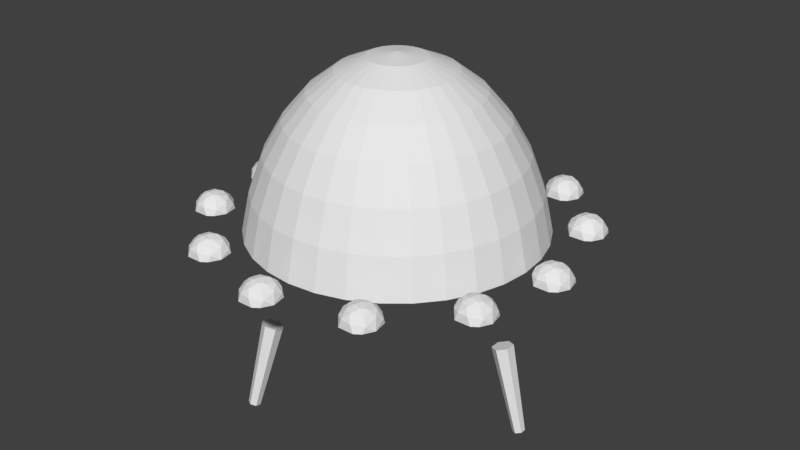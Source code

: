 # Source: Spaceship.blend  (saved by Blender 2.79.0; exported with 4.5.12 LTS)
import bpy
from mathutils import Matrix  # noqa: F401  (used for matrix-valued properties, if any)

bpy.ops.wm.read_factory_settings(use_empty=True)
scene = bpy.context.scene
scene.name = 'Scene'

# ---- collections
col_collection_1 = bpy.data.collections.new('Collection 1'); scene.collection.children.link(col_collection_1)

# ---- world
world_world = bpy.data.worlds.new('World'); scene.world = world_world
world_world.color = (0.05088, 0.05088, 0.05088)
world_world.use_sun_shadow = False
world_world.sun_shadow_jitter_overblur = 0.0
world_world.cycles.sampling_method = 'MANUAL'

# ---- meshes
me_cylinder_001 = bpy.data.meshes.new('Cylinder.001')
me_cylinder_001.from_pydata([(0.0, 0.07, -0.515), (-5.328e-10, 0.03996, 0.515), (0.06062, 0.035, -0.515), (0.03461, 0.01998, 0.515), (0.06062, -0.035, -0.515), (0.03461, -0.01998, 0.515), (-6.12e-09, -0.07, -0.515), (-4.027e-09, -0.03996, 0.515), (-0.06062, -0.035, -0.515), (-0.03461, -0.01998, 0.515), (-0.06062, 0.035, -0.515), (-0.03461, 0.01998, 0.515)], [], [(0, 1, 3, 2), (2, 3, 5, 4), (4, 5, 7, 6), (6, 7, 9, 8), (3, 1, 11, 9, 7, 5), (8, 9, 11, 10), (10, 11, 1, 0), (0, 2, 4, 6, 8, 10)])
me_cylinder_001.use_remesh_preserve_volume = False
me_cylinder_001.use_remesh_preserve_attributes = False
me_cylinder_001.use_mirror_vertex_groups = False
me_cylinder_001.update()
me_sphere = bpy.data.meshes.new('Sphere')
me_sphere.from_pydata([(0.0, 0.9808, -0.1951), (0.0, 0.5556, -0.8315), (0.1913, 0.9619, -0.1951), (0.1802, 0.9061, -0.3827), (0.1622, 0.8155, -0.5556), (0.1379, 0.6935, -0.7071), (0.1084, 0.5449, -0.8315), (0.07466, 0.3753, -0.9239), (0.03806, 0.1913, -0.9808), (0.3753, 0.9061, -0.1951), (0.3536, 0.8536, -0.3827), (0.3182, 0.7682, -0.5556), (0.2706, 0.6533, -0.7071), (0.2126, 0.5133, -0.8315), (0.1464, 0.3536, -0.9239), (0.07466, 0.1802, -0.9808), (0.5449, 0.8155, -0.1951), (0.5133, 0.7682, -0.3827), (0.4619, 0.6913, -0.5556), (0.3928, 0.5879, -0.7071), (0.3087, 0.4619, -0.8315), (0.2126, 0.3182, -0.9239), (0.1084, 0.1622, -0.9808), (0.6935, 0.6935, -0.1951), (0.6533, 0.6533, -0.3827), (0.5879, 0.5879, -0.5556), (0.5, 0.5, -0.7071), (0.3928, 0.3928, -0.8315), (0.2706, 0.2706, -0.9239), (0.1379, 0.1379, -0.9808), (0.8155, 0.5449, -0.1951), (0.7682, 0.5133, -0.3827), (0.6913, 0.4619, -0.5556), (0.5879, 0.3928, -0.7071), (0.4619, 0.3087, -0.8315), (0.3182, 0.2126, -0.9239), (0.1622, 0.1084, -0.9808), (0.9061, 0.3753, -0.1951), (0.8536, 0.3536, -0.3827), (0.7682, 0.3182, -0.5556), (0.6533, 0.2706, -0.7071), (0.5133, 0.2126, -0.8315), (0.3536, 0.1464, -0.9239), (0.1802, 0.07466, -0.9808), (0.9619, 0.1913, -0.1951), (0.9061, 0.1802, -0.3827), (0.8155, 0.1622, -0.5556), (0.6935, 0.1379, -0.7071), (0.5449, 0.1084, -0.8315), (0.3753, 0.07466, -0.9239), (0.1913, 0.03806, -0.9808), (0.9808, -3.937e-07, -0.1951), (0.9239, -2.298e-07, -0.3827), (0.8315, -3.341e-07, -0.5556), (0.7071, -3.192e-07, -0.7071), (0.5556, -3.415e-07, -0.8315), (0.3827, -3.043e-07, -0.9239), (0.1951, -3.08e-07, -0.9808), (0.9619, -0.1913, -0.1951), (0.9061, -0.1802, -0.3827), (0.8155, -0.1622, -0.5556), (0.6935, -0.138, -0.7071), (0.5449, -0.1084, -0.8315), (0.3753, -0.07466, -0.9239), (0.1913, -0.03806, -0.9808), (0.9061, -0.3753, -0.1951), (0.8536, -0.3536, -0.3827), (0.7682, -0.3182, -0.5556), (0.6533, -0.2706, -0.7071), (0.5133, -0.2126, -0.8315), (0.3536, -0.1464, -0.9239), (0.1802, -0.07466, -0.9808), (0.8155, -0.5449, -0.1951), (0.7682, -0.5133, -0.3827), (0.6913, -0.4619, -0.5556), (0.5879, -0.3928, -0.7071), (0.4619, -0.3087, -0.8315), (0.3182, -0.2126, -0.9239), (0.1622, -0.1084, -0.9808), (0.6935, -0.6935, -0.1951), (0.6533, -0.6533, -0.3827), (0.5879, -0.5879, -0.5556), (0.5, -0.5, -0.7071), (0.3928, -0.3928, -0.8315), (0.2706, -0.2706, -0.9239), (0.1379, -0.138, -0.9808), (0.5449, -0.8155, -0.1951), (0.5133, -0.7682, -0.3827), (0.4619, -0.6913, -0.5556), (0.3928, -0.5879, -0.7071), (0.3087, -0.4619, -0.8315), (0.2126, -0.3182, -0.9239), (0.1084, -0.1622, -0.9808), (0.0, -3.258e-07, -1.0), (0.3753, -0.9061, -0.1951), (0.3536, -0.8536, -0.3827), (0.3182, -0.7682, -0.5556), (0.2706, -0.6533, -0.7071), (0.2126, -0.5133, -0.8315), (0.1464, -0.3536, -0.9239), (0.07466, -0.1802, -0.9808), (0.1913, -0.9619, -0.1951), (0.1802, -0.9061, -0.3827), (0.1622, -0.8155, -0.5556), (0.1379, -0.6935, -0.7071), (0.1084, -0.5449, -0.8315), (0.07466, -0.3753, -0.9239), (0.03806, -0.1913, -0.9808), (-8.544e-08, -0.9808, -0.1951), (6.357e-08, -0.9239, -0.3827), (-8.544e-08, -0.8315, -0.5556), (-2.584e-08, -0.7071, -0.7071), (-1.094e-08, -0.5556, -0.8315), (3.964e-09, -0.3827, -0.9239), (3.964e-09, -0.1951, -0.9808), (-0.1913, -0.9619, -0.1951), (-0.1802, -0.9061, -0.3827), (-0.1622, -0.8155, -0.5556), (-0.1379, -0.6935, -0.7071), (-0.1084, -0.5449, -0.8315), (-0.07466, -0.3753, -0.9239), (-0.03806, -0.1913, -0.9808), (-0.3753, -0.9061, -0.1951), (-0.3536, -0.8536, -0.3827), (-0.3182, -0.7682, -0.5556), (-0.2706, -0.6533, -0.7071), (-0.2126, -0.5133, -0.8315), (-0.1464, -0.3536, -0.9239), (-0.07466, -0.1802, -0.9808), (-0.5449, -0.8155, -0.1951), (-0.5133, -0.7682, -0.3827), (-0.4619, -0.6913, -0.5556), (-0.3928, -0.5879, -0.7071), (-0.3087, -0.4619, -0.8315), (-0.2126, -0.3182, -0.9239), (-0.1084, -0.1622, -0.9808), (-0.6935, -0.6935, -0.1951), (-0.6533, -0.6533, -0.3827), (-0.5879, -0.5879, -0.5556), (-0.5, -0.5, -0.7071), (-0.3928, -0.3928, -0.8315), (-0.2706, -0.2706, -0.9239), (-0.1379, -0.1379, -0.9808), (-0.8155, -0.5449, -0.1951), (-0.7682, -0.5133, -0.3827), (-0.6913, -0.4619, -0.5556), (-0.5879, -0.3928, -0.7071), (-0.4619, -0.3087, -0.8315), (-0.3182, -0.2126, -0.9239), (-0.1622, -0.1084, -0.9808), (-0.9061, -0.3753, -0.1951), (-0.8536, -0.3536, -0.3827), (-0.7682, -0.3182, -0.5556), (-0.6533, -0.2706, -0.7071), (-0.5133, -0.2126, -0.8315), (-0.3536, -0.1464, -0.9239), (-0.1802, -0.07466, -0.9808), (-0.9619, -0.1913, -0.1951), (-0.9061, -0.1802, -0.3827), (-0.8155, -0.1622, -0.5556), (-0.6935, -0.1379, -0.7071), (-0.5449, -0.1084, -0.8315), (-0.3753, -0.07466, -0.9239), (-0.1913, -0.03806, -0.9808), (-0.9808, -9.567e-08, -0.1951), (-0.9239, -3.192e-07, -0.3827), (-0.8315, -1.404e-07, -0.5556), (-0.7071, -1.851e-07, -0.7071), (-0.5556, -2.596e-07, -0.8315), (-0.3827, -2.521e-07, -0.9239), (-0.1951, -3.155e-07, -0.9808), (-0.9619, 0.1913, -0.1951), (-0.9061, 0.1802, -0.3827), (-0.8155, 0.1622, -0.5556), (-0.6935, 0.1379, -0.7071), (-0.5449, 0.1084, -0.8315), (-0.3753, 0.07466, -0.9239), (-0.1913, 0.03806, -0.9808), (-0.9061, 0.3753, -0.1951), (-0.8536, 0.3536, -0.3827), (-0.7682, 0.3182, -0.5556), (-0.6533, 0.2706, -0.7071), (-0.5133, 0.2126, -0.8315), (-0.3536, 0.1464, -0.9239), (-0.1802, 0.07466, -0.9808), (-0.8155, 0.5449, -0.1951), (-0.7682, 0.5133, -0.3827), (-0.6913, 0.4619, -0.5556), (-0.5879, 0.3928, -0.7071), (-0.4619, 0.3087, -0.8315), (-0.3182, 0.2126, -0.9239), (-0.1622, 0.1084, -0.9808), (-0.6935, 0.6935, -0.1951), (-0.6533, 0.6533, -0.3827), (-0.5879, 0.5879, -0.5556), (-0.5, 0.5, -0.7071), (-0.3928, 0.3928, -0.8315), (-0.2706, 0.2706, -0.9239), (-0.1379, 0.1379, -0.9808), (-0.5449, 0.8155, -0.1951), (-0.5133, 0.7682, -0.3827), (-0.4619, 0.6913, -0.5556), (-0.3928, 0.5879, -0.7071), (-0.3087, 0.4619, -0.8315), (-0.2126, 0.3182, -0.9239), (-0.1084, 0.1622, -0.9808), (-0.3753, 0.9061, -0.1951), (-0.3536, 0.8536, -0.3827), (-0.3182, 0.7682, -0.5556), (-0.2706, 0.6533, -0.7071), (-0.2126, 0.5133, -0.8315), (-0.1464, 0.3536, -0.9239), (-0.07466, 0.1802, -0.9808), (-0.1913, 0.9619, -0.1951), (-0.1802, 0.9061, -0.3827), (-0.1622, 0.8155, -0.5556), (-0.1379, 0.6935, -0.7071), (-0.1084, 0.5449, -0.8315), (-0.07466, 0.3753, -0.9239), (-0.03806, 0.1913, -0.9808), (6.357e-08, 0.9239, -0.3827), (2.722e-07, 0.8315, -0.5556), (1.53e-07, 0.7071, -0.7071), (7.847e-08, 0.3827, -0.9239), (1.514e-08, 0.1951, -0.9808)], [], [(223, 1, 6, 7), (224, 223, 7, 8), (93, 224, 8), (220, 0, 2, 3), (221, 220, 3, 4), (222, 221, 4, 5), (1, 222, 5, 6), (6, 5, 12, 13), (7, 6, 13, 14), (8, 7, 14, 15), (93, 8, 15), (3, 2, 9, 10), (4, 3, 10, 11), (5, 4, 11, 12), (10, 9, 16, 17), (11, 10, 17, 18), (12, 11, 18, 19), (13, 12, 19, 20), (14, 13, 20, 21), (15, 14, 21, 22), (93, 15, 22), (20, 19, 26, 27), (21, 20, 27, 28), (22, 21, 28, 29), (93, 22, 29), (17, 16, 23, 24), (18, 17, 24, 25), (19, 18, 25, 26), (24, 23, 30, 31), (25, 24, 31, 32), (26, 25, 32, 33), (27, 26, 33, 34), (28, 27, 34, 35), (29, 28, 35, 36), (93, 29, 36), (35, 34, 41, 42), (36, 35, 42, 43), (93, 36, 43), (31, 30, 37, 38), (32, 31, 38, 39), (33, 32, 39, 40), (34, 33, 40, 41), (38, 37, 44, 45), (39, 38, 45, 46), (40, 39, 46, 47), (41, 40, 47, 48), (42, 41, 48, 49), (43, 42, 49, 50), (93, 43, 50), (49, 48, 55, 56), (50, 49, 56, 57), (93, 50, 57), (45, 44, 51, 52), (46, 45, 52, 53), (47, 46, 53, 54), (48, 47, 54, 55), (53, 52, 59, 60), (54, 53, 60, 61), (55, 54, 61, 62), (56, 55, 62, 63), (57, 56, 63, 64), (93, 57, 64), (52, 51, 58, 59), (64, 63, 70, 71), (93, 64, 71), (59, 58, 65, 66), (60, 59, 66, 67), (61, 60, 67, 68), (62, 61, 68, 69), (63, 62, 69, 70), (68, 67, 74, 75), (69, 68, 75, 76), (70, 69, 76, 77), (71, 70, 77, 78), (93, 71, 78), (66, 65, 72, 73), (67, 66, 73, 74), (93, 78, 85), (73, 72, 79, 80), (74, 73, 80, 81), (75, 74, 81, 82), (76, 75, 82, 83), (77, 76, 83, 84), (78, 77, 84, 85), (82, 81, 88, 89), (83, 82, 89, 90), (84, 83, 90, 91), (85, 84, 91, 92), (93, 85, 92), (80, 79, 86, 87), (81, 80, 87, 88), (93, 92, 100), (87, 86, 94, 95), (88, 87, 95, 96), (89, 88, 96, 97), (90, 89, 97, 98), (91, 90, 98, 99), (92, 91, 99, 100), (98, 97, 104, 105), (99, 98, 105, 106), (100, 99, 106, 107), (93, 100, 107), (95, 94, 101, 102), (96, 95, 102, 103), (97, 96, 103, 104), (102, 101, 108, 109), (103, 102, 109, 110), (104, 103, 110, 111), (105, 104, 111, 112), (106, 105, 112, 113), (107, 106, 113, 114), (93, 107, 114), (112, 111, 118, 119), (113, 112, 119, 120), (114, 113, 120, 121), (93, 114, 121), (109, 108, 115, 116), (110, 109, 116, 117), (111, 110, 117, 118), (116, 115, 122, 123), (117, 116, 123, 124), (118, 117, 124, 125), (119, 118, 125, 126), (120, 119, 126, 127), (121, 120, 127, 128), (93, 121, 128), (127, 126, 133, 134), (128, 127, 134, 135), (93, 128, 135), (123, 122, 129, 130), (124, 123, 130, 131), (125, 124, 131, 132), (126, 125, 132, 133), (131, 130, 137, 138), (132, 131, 138, 139), (133, 132, 139, 140), (134, 133, 140, 141), (135, 134, 141, 142), (93, 135, 142), (130, 129, 136, 137), (142, 141, 148, 149), (93, 142, 149), (137, 136, 143, 144), (138, 137, 144, 145), (139, 138, 145, 146), (140, 139, 146, 147), (141, 140, 147, 148), (145, 144, 151, 152), (146, 145, 152, 153), (147, 146, 153, 154), (148, 147, 154, 155), (149, 148, 155, 156), (93, 149, 156), (144, 143, 150, 151), (156, 155, 162, 163), (93, 156, 163), (151, 150, 157, 158), (152, 151, 158, 159), (153, 152, 159, 160), (154, 153, 160, 161), (155, 154, 161, 162), (160, 159, 166, 167), (161, 160, 167, 168), (162, 161, 168, 169), (163, 162, 169, 170), (93, 163, 170), (158, 157, 164, 165), (159, 158, 165, 166), (93, 170, 177), (165, 164, 171, 172), (166, 165, 172, 173), (167, 166, 173, 174), (168, 167, 174, 175), (169, 168, 175, 176), (170, 169, 176, 177), (174, 173, 180, 181), (175, 174, 181, 182), (176, 175, 182, 183), (177, 176, 183, 184), (93, 177, 184), (172, 171, 178, 179), (173, 172, 179, 180), (93, 184, 191), (179, 178, 185, 186), (180, 179, 186, 187), (181, 180, 187, 188), (182, 181, 188, 189), (183, 182, 189, 190), (184, 183, 190, 191), (189, 188, 195, 196), (190, 189, 196, 197), (191, 190, 197, 198), (93, 191, 198), (186, 185, 192, 193), (187, 186, 193, 194), (188, 187, 194, 195), (193, 192, 199, 200), (194, 193, 200, 201), (195, 194, 201, 202), (196, 195, 202, 203), (197, 196, 203, 204), (198, 197, 204, 205), (93, 198, 205), (204, 203, 210, 211), (205, 204, 211, 212), (93, 205, 212), (200, 199, 206, 207), (201, 200, 207, 208), (202, 201, 208, 209), (203, 202, 209, 210), (207, 206, 213, 214), (208, 207, 214, 215), (209, 208, 215, 216), (210, 209, 216, 217), (211, 210, 217, 218), (212, 211, 218, 219), (93, 212, 219), (218, 217, 1, 223), (219, 218, 223, 224), (93, 219, 224), (214, 213, 0, 220), (215, 214, 220, 221), (216, 215, 221, 222), (217, 216, 222, 1)])
me_sphere.use_remesh_preserve_volume = False
me_sphere.use_remesh_preserve_attributes = False
me_sphere.use_mirror_vertex_groups = False
me_sphere.update()
me_torus = bpy.data.meshes.new('Torus')
me_torus.from_pydata([(1.79, 0.0, 0.0), (1.712, 0.0, 0.29), (1.5, 0.0, 0.5023), (1.21, 0.0, 0.58), (0.92, 0.0, 0.5023), (0.92, 0.0, -0.5023), (1.21, 0.0, -0.58), (1.5, 0.0, -0.5023), (1.712, 0.0, -0.29), (1.775, 0.2336, 0.0), (1.698, 0.2235, 0.29), (1.487, 0.1958, 0.5023), (1.2, 0.1579, 0.58), (0.9121, 0.1201, 0.5023), (0.9121, 0.1201, -0.5023), (1.2, 0.1579, -0.58), (1.487, 0.1958, -0.5023), (1.698, 0.2235, -0.29), (1.729, 0.4633, 0.0), (1.654, 0.4432, 0.29), (1.449, 0.3882, 0.5023), (1.169, 0.3132, 0.58), (0.8887, 0.2381, 0.5023), (0.8887, 0.2381, -0.5023), (1.169, 0.3132, -0.58), (1.449, 0.3882, -0.5023), (1.654, 0.4432, -0.29), (1.654, 0.685, 0.0), (1.582, 0.6553, 0.29), (1.386, 0.574, 0.5023), (1.118, 0.463, 0.58), (0.85, 0.3521, 0.5023), (0.85, 0.3521, -0.5023), (1.118, 0.463, -0.58), (1.386, 0.574, -0.5023), (1.582, 0.6553, -0.29), (1.55, 0.895, 0.0), (1.483, 0.8561, 0.29), (1.299, 0.75, 0.5023), (1.048, 0.605, 0.58), (0.7967, 0.46, 0.5023), (0.7967, 0.46, -0.5023), (1.048, 0.605, -0.58), (1.299, 0.75, -0.5023), (1.483, 0.8561, -0.29), (1.42, 1.09, 0.0), (1.358, 1.042, 0.29), (1.19, 0.9131, 0.5023), (0.96, 0.7366, 0.58), (0.7299, 0.5601, 0.5023), (0.7299, 0.5601, -0.5023), (0.96, 0.7366, -0.58), (1.19, 0.9131, -0.5023), (1.358, 1.042, -0.29), (1.266, 1.266, 0.0), (1.211, 1.211, 0.29), (1.061, 1.061, 0.5023), (0.8556, 0.8556, 0.58), (0.6505, 0.6505, 0.5023), (0.6505, 0.6505, -0.5023), (0.8556, 0.8556, -0.58), (1.061, 1.061, -0.5023), (1.211, 1.211, -0.29), (1.09, 1.42, 0.0), (1.042, 1.358, 0.29), (0.9131, 1.19, 0.5023), (0.7366, 0.96, 0.58), (0.5601, 0.7299, 0.5023), (0.5601, 0.7299, -0.5023), (0.7366, 0.96, -0.58), (0.9131, 1.19, -0.5023), (1.042, 1.358, -0.29), (0.895, 1.55, 0.0), (0.8561, 1.483, 0.29), (0.75, 1.299, 0.5023), (0.605, 1.048, 0.58), (0.46, 0.7967, 0.5023), (0.46, 0.7967, -0.5023), (0.605, 1.048, -0.58), (0.75, 1.299, -0.5023), (0.8561, 1.483, -0.29), (0.685, 1.654, 0.0), (0.6553, 1.582, 0.29), (0.574, 1.386, 0.5023), (0.463, 1.118, 0.58), (0.3521, 0.85, 0.5023), (0.3521, 0.85, -0.5023), (0.463, 1.118, -0.58), (0.574, 1.386, -0.5023), (0.6553, 1.582, -0.29), (0.4633, 1.729, 0.0), (0.4432, 1.654, 0.29), (0.3882, 1.449, 0.5023), (0.3132, 1.169, 0.58), (0.2381, 0.8887, 0.5023), (0.2381, 0.8887, -0.5023), (0.3132, 1.169, -0.58), (0.3882, 1.449, -0.5023), (0.4432, 1.654, -0.29), (0.2336, 1.775, 0.0), (0.2235, 1.698, 0.29), (0.1958, 1.487, 0.5023), (0.1579, 1.2, 0.58), (0.1201, 0.9121, 0.5023), (0.1201, 0.9121, -0.5023), (0.1579, 1.2, -0.58), (0.1958, 1.487, -0.5023), (0.2235, 1.698, -0.29), (1.351e-07, 1.79, 0.0), (1.293e-07, 1.712, 0.29), (1.132e-07, 1.5, 0.5023), (9.135e-08, 1.21, 0.58), (6.946e-08, 0.92, 0.5023), (6.946e-08, 0.92, -0.5023), (9.135e-08, 1.21, -0.58), (1.132e-07, 1.5, -0.5023), (1.293e-07, 1.712, -0.29), (-0.2336, 1.775, 0.0), (-0.2235, 1.698, 0.29), (-0.1958, 1.487, 0.5023), (-0.1579, 1.2, 0.58), (-0.1201, 0.9121, 0.5023), (-0.1201, 0.9121, -0.5023), (-0.1579, 1.2, -0.58), (-0.1958, 1.487, -0.5023), (-0.2235, 1.698, -0.29), (-0.4633, 1.729, 0.0), (-0.4432, 1.654, 0.29), (-0.3882, 1.449, 0.5023), (-0.3132, 1.169, 0.58), (-0.2381, 0.8887, 0.5023), (-0.2381, 0.8887, -0.5023), (-0.3132, 1.169, -0.58), (-0.3882, 1.449, -0.5023), (-0.4432, 1.654, -0.29), (-0.685, 1.654, 0.0), (-0.6553, 1.582, 0.29), (-0.574, 1.386, 0.5023), (-0.463, 1.118, 0.58), (-0.3521, 0.85, 0.5023), (-0.3521, 0.85, -0.5023), (-0.463, 1.118, -0.58), (-0.574, 1.386, -0.5023), (-0.6553, 1.582, -0.29), (-0.895, 1.55, 0.0), (-0.8561, 1.483, 0.29), (-0.75, 1.299, 0.5023), (-0.605, 1.048, 0.58), (-0.46, 0.7967, 0.5023), (-0.46, 0.7967, -0.5023), (-0.605, 1.048, -0.58), (-0.75, 1.299, -0.5023), (-0.8561, 1.483, -0.29), (-1.09, 1.42, 0.0), (-1.042, 1.358, 0.29), (-0.9131, 1.19, 0.5023), (-0.7366, 0.96, 0.58), (-0.5601, 0.7299, 0.5023), (-0.5601, 0.7299, -0.5023), (-0.7366, 0.96, -0.58), (-0.9131, 1.19, -0.5023), (-1.042, 1.358, -0.29), (-1.266, 1.266, 0.0), (-1.211, 1.211, 0.29), (-1.061, 1.061, 0.5023), (-0.8556, 0.8556, 0.58), (-0.6505, 0.6505, 0.5023), (-0.6505, 0.6505, -0.5023), (-0.8556, 0.8556, -0.58), (-1.061, 1.061, -0.5023), (-1.211, 1.211, -0.29), (-1.42, 1.09, 0.0), (-1.358, 1.042, 0.29), (-1.19, 0.9131, 0.5023), (-0.96, 0.7366, 0.58), (-0.7299, 0.5601, 0.5023), (-0.7299, 0.5601, -0.5023), (-0.96, 0.7366, -0.58), (-1.19, 0.9131, -0.5023), (-1.358, 1.042, -0.29), (-1.55, 0.895, 0.0), (-1.483, 0.8561, 0.29), (-1.299, 0.75, 0.5023), (-1.048, 0.605, 0.58), (-0.7967, 0.46, 0.5023), (-0.7967, 0.46, -0.5023), (-1.048, 0.605, -0.58), (-1.299, 0.75, -0.5023), (-1.483, 0.8561, -0.29), (-1.654, 0.685, 0.0), (-1.582, 0.6553, 0.29), (-1.386, 0.574, 0.5023), (-1.118, 0.463, 0.58), (-0.85, 0.3521, 0.5023), (-0.85, 0.3521, -0.5023), (-1.118, 0.463, -0.58), (-1.386, 0.574, -0.5023), (-1.582, 0.6553, -0.29), (-1.729, 0.4633, 0.0), (-1.654, 0.4432, 0.29), (-1.449, 0.3882, 0.5023), (-1.169, 0.3132, 0.58), (-0.8887, 0.2381, 0.5023), (-0.8887, 0.2381, -0.5023), (-1.169, 0.3132, -0.58), (-1.449, 0.3882, -0.5023), (-1.654, 0.4432, -0.29), (-1.775, 0.2336, 0.0), (-1.698, 0.2235, 0.29), (-1.487, 0.1958, 0.5023), (-1.2, 0.1579, 0.58), (-0.9121, 0.1201, 0.5023), (-0.9121, 0.1201, -0.5023), (-1.2, 0.1579, -0.58), (-1.487, 0.1958, -0.5023), (-1.698, 0.2235, -0.29), (-1.79, 1.565e-07, 0.0), (-1.712, 1.497e-07, 0.29), (-1.5, 1.311e-07, 0.5023), (-1.21, 1.058e-07, 0.58), (-0.92, 8.043e-08, 0.5023), (-0.92, 8.043e-08, -0.5023), (-1.21, 1.058e-07, -0.58), (-1.5, 1.311e-07, -0.5023), (-1.712, 1.497e-07, -0.29), (-1.775, -0.2336, 0.0), (-1.698, -0.2235, 0.29), (-1.487, -0.1958, 0.5023), (-1.2, -0.1579, 0.58), (-0.9121, -0.1201, 0.5023), (-0.9121, -0.1201, -0.5023), (-1.2, -0.1579, -0.58), (-1.487, -0.1958, -0.5023), (-1.698, -0.2235, -0.29), (-1.729, -0.4633, 0.0), (-1.654, -0.4432, 0.29), (-1.449, -0.3882, 0.5023), (-1.169, -0.3132, 0.58), (-0.8887, -0.2381, 0.5023), (-0.8887, -0.2381, -0.5023), (-1.169, -0.3132, -0.58), (-1.449, -0.3882, -0.5023), (-1.654, -0.4432, -0.29), (-1.654, -0.685, 0.0), (-1.582, -0.6553, 0.29), (-1.386, -0.574, 0.5023), (-1.118, -0.463, 0.58), (-0.85, -0.3521, 0.5023), (-0.85, -0.3521, -0.5023), (-1.118, -0.463, -0.58), (-1.386, -0.574, -0.5023), (-1.582, -0.6553, -0.29), (-1.55, -0.895, 0.0), (-1.483, -0.8561, 0.29), (-1.299, -0.75, 0.5023), (-1.048, -0.605, 0.58), (-0.7967, -0.46, 0.5023), (-0.7967, -0.46, -0.5023), (-1.048, -0.605, -0.58), (-1.299, -0.75, -0.5023), (-1.483, -0.8561, -0.29), (-1.42, -1.09, 0.0), (-1.358, -1.042, 0.29), (-1.19, -0.9131, 0.5023), (-0.96, -0.7366, 0.58), (-0.7299, -0.5601, 0.5023), (-0.7299, -0.5601, -0.5023), (-0.96, -0.7366, -0.58), (-1.19, -0.9131, -0.5023), (-1.358, -1.042, -0.29), (-1.266, -1.266, 0.0), (-1.211, -1.211, 0.29), (-1.061, -1.061, 0.5023), (-0.8556, -0.8556, 0.58), (-0.6505, -0.6505, 0.5023), (-0.6505, -0.6505, -0.5023), (-0.8556, -0.8556, -0.58), (-1.061, -1.061, -0.5023), (-1.211, -1.211, -0.29), (-1.09, -1.42, 0.0), (-1.042, -1.358, 0.29), (-0.9131, -1.19, 0.5023), (-0.7366, -0.96, 0.58), (-0.5601, -0.7299, 0.5023), (-0.5601, -0.7299, -0.5023), (-0.7366, -0.96, -0.58), (-0.9131, -1.19, -0.5023), (-1.042, -1.358, -0.29), (-0.895, -1.55, 0.0), (-0.8561, -1.483, 0.29), (-0.75, -1.299, 0.5023), (-0.605, -1.048, 0.58), (-0.46, -0.7967, 0.5023), (-0.46, -0.7967, -0.5023), (-0.605, -1.048, -0.58), (-0.75, -1.299, -0.5023), (-0.8561, -1.483, -0.29), (-0.685, -1.654, 0.0), (-0.6553, -1.582, 0.29), (-0.574, -1.386, 0.5023), (-0.463, -1.118, 0.58), (-0.3521, -0.85, 0.5023), (-0.3521, -0.85, -0.5023), (-0.463, -1.118, -0.58), (-0.574, -1.386, -0.5023), (-0.6553, -1.582, -0.29), (-0.4633, -1.729, 0.0), (-0.4432, -1.654, 0.29), (-0.3882, -1.449, 0.5023), (-0.3132, -1.169, 0.58), (-0.2381, -0.8887, 0.5023), (-0.2381, -0.8887, -0.5023), (-0.3132, -1.169, -0.58), (-0.3882, -1.449, -0.5023), (-0.4432, -1.654, -0.29), (-0.2336, -1.775, 0.0), (-0.2235, -1.698, 0.29), (-0.1958, -1.487, 0.5023), (-0.1579, -1.2, 0.58), (-0.1201, -0.9121, 0.5023), (-0.1201, -0.9121, -0.5023), (-0.1579, -1.2, -0.58), (-0.1958, -1.487, -0.5023), (-0.2235, -1.698, -0.29), (1.351e-07, -1.79, 0.0), (1.293e-07, -1.712, 0.29), (1.132e-07, -1.5, 0.5023), (9.135e-08, -1.21, 0.58), (6.946e-08, -0.92, 0.5023), (6.946e-08, -0.92, -0.5023), (9.135e-08, -1.21, -0.58), (1.132e-07, -1.5, -0.5023), (1.293e-07, -1.712, -0.29), (0.2336, -1.775, 0.0), (0.2235, -1.698, 0.29), (0.1958, -1.487, 0.5023), (0.1579, -1.2, 0.58), (0.1201, -0.9121, 0.5023), (0.1201, -0.9121, -0.5023), (0.1579, -1.2, -0.58), (0.1958, -1.487, -0.5023), (0.2235, -1.698, -0.29), (0.4633, -1.729, 0.0), (0.4432, -1.654, 0.29), (0.3882, -1.449, 0.5023), (0.3132, -1.169, 0.58), (0.2381, -0.8887, 0.5023), (0.2381, -0.8887, -0.5023), (0.3132, -1.169, -0.58), (0.3882, -1.449, -0.5023), (0.4432, -1.654, -0.29), (0.685, -1.654, 0.0), (0.6553, -1.582, 0.29), (0.574, -1.386, 0.5023), (0.463, -1.118, 0.58), (0.3521, -0.85, 0.5023), (0.3521, -0.85, -0.5023), (0.463, -1.118, -0.58), (0.574, -1.386, -0.5023), (0.6553, -1.582, -0.29), (0.895, -1.55, 0.0), (0.8561, -1.483, 0.29), (0.75, -1.299, 0.5023), (0.605, -1.048, 0.58), (0.46, -0.7967, 0.5023), (0.46, -0.7967, -0.5023), (0.605, -1.048, -0.58), (0.75, -1.299, -0.5023), (0.8561, -1.483, -0.29), (1.09, -1.42, 0.0), (1.042, -1.358, 0.29), (0.9131, -1.19, 0.5023), (0.7366, -0.96, 0.58), (0.5601, -0.7299, 0.5023), (0.5601, -0.7299, -0.5023), (0.7366, -0.96, -0.58), (0.9131, -1.19, -0.5023), (1.042, -1.358, -0.29), (1.266, -1.266, 0.0), (1.211, -1.211, 0.29), (1.061, -1.061, 0.5023), (0.8556, -0.8556, 0.58), (0.6505, -0.6505, 0.5023), (0.6505, -0.6505, -0.5023), (0.8556, -0.8556, -0.58), (1.061, -1.061, -0.5023), (1.211, -1.211, -0.29), (1.42, -1.09, 0.0), (1.358, -1.042, 0.29), (1.19, -0.9131, 0.5023), (0.96, -0.7366, 0.58), (0.7299, -0.5601, 0.5023), (0.7299, -0.5601, -0.5023), (0.96, -0.7366, -0.58), (1.19, -0.9131, -0.5023), (1.358, -1.042, -0.29), (1.55, -0.895, 0.0), (1.483, -0.8561, 0.29), (1.299, -0.75, 0.5023), (1.048, -0.605, 0.58), (0.7967, -0.46, 0.5023), (0.7967, -0.46, -0.5023), (1.048, -0.605, -0.58), (1.299, -0.75, -0.5023), (1.483, -0.8561, -0.29), (1.654, -0.685, 0.0), (1.582, -0.6553, 0.29), (1.386, -0.574, 0.5023), (1.118, -0.463, 0.58), (0.85, -0.3521, 0.5023), (0.85, -0.3521, -0.5023), (1.118, -0.463, -0.58), (1.386, -0.574, -0.5023), (1.582, -0.6553, -0.29), (1.729, -0.4633, 0.0), (1.654, -0.4432, 0.29), (1.449, -0.3882, 0.5023), (1.169, -0.3132, 0.58), (0.8887, -0.2381, 0.5023), (0.8887, -0.2381, -0.5023), (1.169, -0.3132, -0.58), (1.449, -0.3882, -0.5023), (1.654, -0.4432, -0.29), (1.775, -0.2336, 0.0), (1.698, -0.2235, 0.29), (1.487, -0.1958, 0.5023), (1.2, -0.1579, 0.58), (0.9121, -0.1201, 0.5023), (0.9121, -0.1201, -0.5023), (1.2, -0.1579, -0.58), (1.487, -0.1958, -0.5023), (1.698, -0.2235, -0.29)], [], [(0, 9, 10, 1), (1, 10, 11, 2), (2, 11, 12, 3), (3, 12, 13, 4), (5, 14, 15, 6), (6, 15, 16, 7), (7, 16, 17, 8), (8, 17, 9, 0), (9, 18, 19, 10), (10, 19, 20, 11), (11, 20, 21, 12), (12, 21, 22, 13), (14, 23, 24, 15), (15, 24, 25, 16), (16, 25, 26, 17), (17, 26, 18, 9), (18, 27, 28, 19), (19, 28, 29, 20), (20, 29, 30, 21), (21, 30, 31, 22), (23, 32, 33, 24), (24, 33, 34, 25), (25, 34, 35, 26), (26, 35, 27, 18), (27, 36, 37, 28), (28, 37, 38, 29), (29, 38, 39, 30), (30, 39, 40, 31), (32, 41, 42, 33), (33, 42, 43, 34), (34, 43, 44, 35), (35, 44, 36, 27), (36, 45, 46, 37), (37, 46, 47, 38), (38, 47, 48, 39), (39, 48, 49, 40), (41, 50, 51, 42), (42, 51, 52, 43), (43, 52, 53, 44), (44, 53, 45, 36), (45, 54, 55, 46), (46, 55, 56, 47), (47, 56, 57, 48), (48, 57, 58, 49), (50, 59, 60, 51), (51, 60, 61, 52), (52, 61, 62, 53), (53, 62, 54, 45), (54, 63, 64, 55), (55, 64, 65, 56), (56, 65, 66, 57), (57, 66, 67, 58), (59, 68, 69, 60), (60, 69, 70, 61), (61, 70, 71, 62), (62, 71, 63, 54), (63, 72, 73, 64), (64, 73, 74, 65), (65, 74, 75, 66), (66, 75, 76, 67), (68, 77, 78, 69), (69, 78, 79, 70), (70, 79, 80, 71), (71, 80, 72, 63), (72, 81, 82, 73), (73, 82, 83, 74), (74, 83, 84, 75), (75, 84, 85, 76), (77, 86, 87, 78), (78, 87, 88, 79), (79, 88, 89, 80), (80, 89, 81, 72), (81, 90, 91, 82), (82, 91, 92, 83), (83, 92, 93, 84), (84, 93, 94, 85), (86, 95, 96, 87), (87, 96, 97, 88), (88, 97, 98, 89), (89, 98, 90, 81), (90, 99, 100, 91), (91, 100, 101, 92), (92, 101, 102, 93), (93, 102, 103, 94), (95, 104, 105, 96), (96, 105, 106, 97), (97, 106, 107, 98), (98, 107, 99, 90), (99, 108, 109, 100), (100, 109, 110, 101), (101, 110, 111, 102), (102, 111, 112, 103), (104, 113, 114, 105), (105, 114, 115, 106), (106, 115, 116, 107), (107, 116, 108, 99), (108, 117, 118, 109), (109, 118, 119, 110), (110, 119, 120, 111), (111, 120, 121, 112), (113, 122, 123, 114), (114, 123, 124, 115), (115, 124, 125, 116), (116, 125, 117, 108), (117, 126, 127, 118), (118, 127, 128, 119), (119, 128, 129, 120), (120, 129, 130, 121), (122, 131, 132, 123), (123, 132, 133, 124), (124, 133, 134, 125), (125, 134, 126, 117), (126, 135, 136, 127), (127, 136, 137, 128), (128, 137, 138, 129), (129, 138, 139, 130), (131, 140, 141, 132), (132, 141, 142, 133), (133, 142, 143, 134), (134, 143, 135, 126), (135, 144, 145, 136), (136, 145, 146, 137), (137, 146, 147, 138), (138, 147, 148, 139), (140, 149, 150, 141), (141, 150, 151, 142), (142, 151, 152, 143), (143, 152, 144, 135), (144, 153, 154, 145), (145, 154, 155, 146), (146, 155, 156, 147), (147, 156, 157, 148), (149, 158, 159, 150), (150, 159, 160, 151), (151, 160, 161, 152), (152, 161, 153, 144), (153, 162, 163, 154), (154, 163, 164, 155), (155, 164, 165, 156), (156, 165, 166, 157), (158, 167, 168, 159), (159, 168, 169, 160), (160, 169, 170, 161), (161, 170, 162, 153), (162, 171, 172, 163), (163, 172, 173, 164), (164, 173, 174, 165), (165, 174, 175, 166), (167, 176, 177, 168), (168, 177, 178, 169), (169, 178, 179, 170), (170, 179, 171, 162), (171, 180, 181, 172), (172, 181, 182, 173), (173, 182, 183, 174), (174, 183, 184, 175), (176, 185, 186, 177), (177, 186, 187, 178), (178, 187, 188, 179), (179, 188, 180, 171), (180, 189, 190, 181), (181, 190, 191, 182), (182, 191, 192, 183), (183, 192, 193, 184), (185, 194, 195, 186), (186, 195, 196, 187), (187, 196, 197, 188), (188, 197, 189, 180), (189, 198, 199, 190), (190, 199, 200, 191), (191, 200, 201, 192), (192, 201, 202, 193), (194, 203, 204, 195), (195, 204, 205, 196), (196, 205, 206, 197), (197, 206, 198, 189), (198, 207, 208, 199), (199, 208, 209, 200), (200, 209, 210, 201), (201, 210, 211, 202), (203, 212, 213, 204), (204, 213, 214, 205), (205, 214, 215, 206), (206, 215, 207, 198), (207, 216, 217, 208), (208, 217, 218, 209), (209, 218, 219, 210), (210, 219, 220, 211), (212, 221, 222, 213), (213, 222, 223, 214), (214, 223, 224, 215), (215, 224, 216, 207), (216, 225, 226, 217), (217, 226, 227, 218), (218, 227, 228, 219), (219, 228, 229, 220), (221, 230, 231, 222), (222, 231, 232, 223), (223, 232, 233, 224), (224, 233, 225, 216), (225, 234, 235, 226), (226, 235, 236, 227), (227, 236, 237, 228), (228, 237, 238, 229), (230, 239, 240, 231), (231, 240, 241, 232), (232, 241, 242, 233), (233, 242, 234, 225), (234, 243, 244, 235), (235, 244, 245, 236), (236, 245, 246, 237), (237, 246, 247, 238), (239, 248, 249, 240), (240, 249, 250, 241), (241, 250, 251, 242), (242, 251, 243, 234), (243, 252, 253, 244), (244, 253, 254, 245), (245, 254, 255, 246), (246, 255, 256, 247), (248, 257, 258, 249), (249, 258, 259, 250), (250, 259, 260, 251), (251, 260, 252, 243), (252, 261, 262, 253), (253, 262, 263, 254), (254, 263, 264, 255), (255, 264, 265, 256), (257, 266, 267, 258), (258, 267, 268, 259), (259, 268, 269, 260), (260, 269, 261, 252), (261, 270, 271, 262), (262, 271, 272, 263), (263, 272, 273, 264), (264, 273, 274, 265), (266, 275, 276, 267), (267, 276, 277, 268), (268, 277, 278, 269), (269, 278, 270, 261), (270, 279, 280, 271), (271, 280, 281, 272), (272, 281, 282, 273), (273, 282, 283, 274), (275, 284, 285, 276), (276, 285, 286, 277), (277, 286, 287, 278), (278, 287, 279, 270), (279, 288, 289, 280), (280, 289, 290, 281), (281, 290, 291, 282), (282, 291, 292, 283), (284, 293, 294, 285), (285, 294, 295, 286), (286, 295, 296, 287), (287, 296, 288, 279), (288, 297, 298, 289), (289, 298, 299, 290), (290, 299, 300, 291), (291, 300, 301, 292), (293, 302, 303, 294), (294, 303, 304, 295), (295, 304, 305, 296), (296, 305, 297, 288), (297, 306, 307, 298), (298, 307, 308, 299), (299, 308, 309, 300), (300, 309, 310, 301), (302, 311, 312, 303), (303, 312, 313, 304), (304, 313, 314, 305), (305, 314, 306, 297), (306, 315, 316, 307), (307, 316, 317, 308), (308, 317, 318, 309), (309, 318, 319, 310), (311, 320, 321, 312), (312, 321, 322, 313), (313, 322, 323, 314), (314, 323, 315, 306), (315, 324, 325, 316), (316, 325, 326, 317), (317, 326, 327, 318), (318, 327, 328, 319), (320, 329, 330, 321), (321, 330, 331, 322), (322, 331, 332, 323), (323, 332, 324, 315), (324, 333, 334, 325), (325, 334, 335, 326), (326, 335, 336, 327), (327, 336, 337, 328), (329, 338, 339, 330), (330, 339, 340, 331), (331, 340, 341, 332), (332, 341, 333, 324), (333, 342, 343, 334), (334, 343, 344, 335), (335, 344, 345, 336), (336, 345, 346, 337), (338, 347, 348, 339), (339, 348, 349, 340), (340, 349, 350, 341), (341, 350, 342, 333), (342, 351, 352, 343), (343, 352, 353, 344), (344, 353, 354, 345), (345, 354, 355, 346), (347, 356, 357, 348), (348, 357, 358, 349), (349, 358, 359, 350), (350, 359, 351, 342), (351, 360, 361, 352), (352, 361, 362, 353), (353, 362, 363, 354), (354, 363, 364, 355), (356, 365, 366, 357), (357, 366, 367, 358), (358, 367, 368, 359), (359, 368, 360, 351), (360, 369, 370, 361), (361, 370, 371, 362), (362, 371, 372, 363), (363, 372, 373, 364), (365, 374, 375, 366), (366, 375, 376, 367), (367, 376, 377, 368), (368, 377, 369, 360), (369, 378, 379, 370), (370, 379, 380, 371), (371, 380, 381, 372), (372, 381, 382, 373), (374, 383, 384, 375), (375, 384, 385, 376), (376, 385, 386, 377), (377, 386, 378, 369), (378, 387, 388, 379), (379, 388, 389, 380), (380, 389, 390, 381), (381, 390, 391, 382), (383, 392, 393, 384), (384, 393, 394, 385), (385, 394, 395, 386), (386, 395, 387, 378), (387, 396, 397, 388), (388, 397, 398, 389), (389, 398, 399, 390), (390, 399, 400, 391), (392, 401, 402, 393), (393, 402, 403, 394), (394, 403, 404, 395), (395, 404, 396, 387), (396, 405, 406, 397), (397, 406, 407, 398), (398, 407, 408, 399), (399, 408, 409, 400), (401, 410, 411, 402), (402, 411, 412, 403), (403, 412, 413, 404), (404, 413, 405, 396), (405, 414, 415, 406), (406, 415, 416, 407), (407, 416, 417, 408), (408, 417, 418, 409), (410, 419, 420, 411), (411, 420, 421, 412), (412, 421, 422, 413), (413, 422, 414, 405), (414, 423, 424, 415), (415, 424, 425, 416), (416, 425, 426, 417), (417, 426, 427, 418), (419, 428, 429, 420), (420, 429, 430, 421), (421, 430, 431, 422), (422, 431, 423, 414), (423, 0, 1, 424), (424, 1, 2, 425), (425, 2, 3, 426), (426, 3, 4, 427), (428, 5, 6, 429), (429, 6, 7, 430), (430, 7, 8, 431), (431, 8, 0, 423), (77, 68, 59, 50, 41, 32, 23, 14, 5, 428, 419, 410, 401, 392, 383, 374, 365, 356, 347, 338, 329, 320, 311, 302, 293, 284, 275, 266, 257, 248, 239, 230, 221, 212, 203, 194, 185, 176, 167, 158, 149, 140, 131, 122, 113, 104, 95, 86), (112, 121, 130, 139, 148, 157, 166, 175, 184, 193, 202, 211, 220, 229, 238, 247, 256, 265, 274, 283, 292, 301, 310, 319, 328, 337, 346, 355, 364, 373, 382, 391, 400, 409, 418, 427, 4, 13, 22, 31, 40, 49, 58, 67, 76, 85, 94, 103)])
me_torus.use_remesh_preserve_volume = False
me_torus.use_remesh_preserve_attributes = False
me_torus.use_mirror_vertex_groups = False
me_torus.update()
me_sphere_002 = bpy.data.meshes.new('Sphere.002')
me_sphere_002.from_pydata([(0.1708, 1.005, -0.0005946), (0.4544, 0.8501, -0.2929), (0.2193, 0.8327, -0.553), (0.5845, 0.3943, -0.7394), (0.1827, 0.4307, -0.9096), (0.8659, 0.4705, -0.2916), (0.8573, 0.5728, 0.0007998), (0.01325, 0.1346, -1.002), (0.8391, 0.02656, -0.5838), (1.006, -0.1652, -0.0006227), (0.4502, -0.08809, -0.8995), (0.7177, -0.7177, -0.0001984), (0.7821, -0.5756, -0.3202), (0.6168, -0.4669, -0.6567), (0.3988, -0.9414, -0.001208), (0.2316, -0.2801, -0.9527), (0.2057, -0.9075, -0.4318), (0.01833, -0.6754, -0.7601), (-0.3271, -0.8726, -0.4173), (-0.4198, -0.944, 0.0006245), (-0.359, -0.5141, -0.7897), (-0.7203, -0.6068, -0.3805), (-0.9248, -0.288, -0.2856), (-0.8101, -0.1989, -0.5936), (-0.1577, -0.2271, -0.9747), (-1.02, -0.1834, 0.0003414), (-0.5412, -0.1222, -0.8538), (-0.9479, 0.18, -0.2994), (-0.6538, 0.2975, -0.7211), (-0.8145, 0.63, -0.0004919), (-0.6616, 0.668, -0.3929), (-0.3237, 0.3221, -0.9043), (-0.2796, 0.9782, -0.001276), (-0.2576, 0.7802, -0.6082)], [], [(6, 5, 1), (3, 5, 8), (3, 10, 4), (7, 10, 15), (3, 8, 10), (9, 12, 8), (8, 12, 13), (10, 13, 15), (12, 11, 14), (13, 12, 16), (14, 16, 12), (16, 17, 13), (17, 24, 15), (19, 18, 16), (7, 15, 24), (5, 3, 2, 1), (18, 20, 17), (19, 21, 18), (21, 23, 20), (21, 22, 23), (25, 22, 21), (22, 25, 27), (23, 27, 28), (23, 28, 26), (31, 7, 24), (25, 29, 27), (29, 30, 27), (30, 33, 28), (29, 32, 30), (33, 4, 31), (33, 2, 4), (2, 0, 1), (0, 6, 1), (2, 3, 4), (2, 33, 32, 0), (7, 4, 10), (5, 6, 9), (5, 9, 8), (8, 13, 10), (12, 9, 11), (15, 13, 17), (14, 19, 16), (16, 18, 17), (24, 17, 20), (18, 21, 20), (19, 25, 21), (20, 23, 26), (24, 20, 26), (22, 27, 23), (26, 31, 24), (31, 26, 28), (28, 27, 30), (31, 28, 33), (30, 32, 33), (7, 31, 4)])
me_sphere_002.use_remesh_preserve_volume = False
me_sphere_002.use_remesh_preserve_attributes = False
me_sphere_002.use_mirror_vertex_groups = False
me_sphere_002.update()
me_sphere_003 = bpy.data.meshes.new('Sphere.003')
me_sphere_003.from_pydata([(0.1708, 1.005, -0.0005946), (0.4544, 0.8501, -0.2929), (0.2193, 0.8327, -0.553), (0.5845, 0.3943, -0.7394), (0.1827, 0.4307, -0.9096), (0.8659, 0.4705, -0.2916), (0.8573, 0.5728, 0.0007998), (0.01325, 0.1346, -1.002), (0.8391, 0.02656, -0.5838), (1.006, -0.1652, -0.0006227), (0.4502, -0.08809, -0.8995), (0.7177, -0.7177, -0.0001984), (0.7821, -0.5756, -0.3202), (0.6168, -0.4669, -0.6567), (0.3988, -0.9414, -0.001208), (0.2316, -0.2801, -0.9527), (0.2057, -0.9075, -0.4318), (0.01833, -0.6754, -0.7601), (-0.3271, -0.8726, -0.4173), (-0.4198, -0.944, 0.0006245), (-0.359, -0.5141, -0.7897), (-0.7203, -0.6068, -0.3805), (-0.9248, -0.288, -0.2856), (-0.8101, -0.1989, -0.5936), (-0.1577, -0.2271, -0.9747), (-1.02, -0.1834, 0.0003414), (-0.5412, -0.1222, -0.8538), (-0.9479, 0.18, -0.2994), (-0.6538, 0.2975, -0.7211), (-0.8145, 0.63, -0.0004919), (-0.6616, 0.668, -0.3929), (-0.3237, 0.3221, -0.9043), (-0.2796, 0.9782, -0.001276), (-0.2576, 0.7802, -0.6082)], [], [(6, 5, 1), (3, 5, 8), (3, 10, 4), (7, 10, 15), (3, 8, 10), (9, 12, 8), (8, 12, 13), (10, 13, 15), (12, 11, 14), (13, 12, 16), (14, 16, 12), (16, 17, 13), (17, 24, 15), (19, 18, 16), (7, 15, 24), (5, 3, 2, 1), (18, 20, 17), (19, 21, 18), (21, 23, 20), (21, 22, 23), (25, 22, 21), (22, 25, 27), (23, 27, 28), (23, 28, 26), (31, 7, 24), (25, 29, 27), (29, 30, 27), (30, 33, 28), (29, 32, 30), (33, 4, 31), (33, 2, 4), (2, 0, 1), (0, 6, 1), (2, 3, 4), (2, 33, 32, 0), (7, 4, 10), (5, 6, 9), (5, 9, 8), (8, 13, 10), (12, 9, 11), (15, 13, 17), (14, 19, 16), (16, 18, 17), (24, 17, 20), (18, 21, 20), (19, 25, 21), (20, 23, 26), (24, 20, 26), (22, 27, 23), (26, 31, 24), (31, 26, 28), (28, 27, 30), (31, 28, 33), (30, 32, 33), (7, 31, 4)])
me_sphere_003.use_remesh_preserve_volume = False
me_sphere_003.use_remesh_preserve_attributes = False
me_sphere_003.use_mirror_vertex_groups = False
me_sphere_003.update()
me_sphere_004 = bpy.data.meshes.new('Sphere.004')
me_sphere_004.from_pydata([(0.1708, 1.005, -0.0005946), (0.4544, 0.8501, -0.2929), (0.2193, 0.8327, -0.553), (0.5845, 0.3943, -0.7394), (0.1827, 0.4307, -0.9096), (0.8659, 0.4705, -0.2916), (0.8573, 0.5728, 0.0007998), (0.01325, 0.1346, -1.002), (0.8391, 0.02656, -0.5838), (1.006, -0.1652, -0.0006227), (0.4502, -0.08809, -0.8995), (0.7177, -0.7177, -0.0001984), (0.7821, -0.5756, -0.3202), (0.6168, -0.4669, -0.6567), (0.3988, -0.9414, -0.001208), (0.2316, -0.2801, -0.9527), (0.2057, -0.9075, -0.4318), (0.01833, -0.6754, -0.7601), (-0.3271, -0.8726, -0.4173), (-0.4198, -0.944, 0.0006245), (-0.359, -0.5141, -0.7897), (-0.7203, -0.6068, -0.3805), (-0.9248, -0.288, -0.2856), (-0.8101, -0.1989, -0.5936), (-0.1577, -0.2271, -0.9747), (-1.02, -0.1834, 0.0003414), (-0.5412, -0.1222, -0.8538), (-0.9479, 0.18, -0.2994), (-0.6538, 0.2975, -0.7211), (-0.8145, 0.63, -0.0004919), (-0.6616, 0.668, -0.3929), (-0.3237, 0.3221, -0.9043), (-0.2796, 0.9782, -0.001276), (-0.2576, 0.7802, -0.6082)], [], [(6, 5, 1), (3, 5, 8), (3, 10, 4), (7, 10, 15), (3, 8, 10), (9, 12, 8), (8, 12, 13), (10, 13, 15), (12, 11, 14), (13, 12, 16), (14, 16, 12), (16, 17, 13), (17, 24, 15), (19, 18, 16), (7, 15, 24), (5, 3, 2, 1), (18, 20, 17), (19, 21, 18), (21, 23, 20), (21, 22, 23), (25, 22, 21), (22, 25, 27), (23, 27, 28), (23, 28, 26), (31, 7, 24), (25, 29, 27), (29, 30, 27), (30, 33, 28), (29, 32, 30), (33, 4, 31), (33, 2, 4), (2, 0, 1), (0, 6, 1), (2, 3, 4), (2, 33, 32, 0), (7, 4, 10), (5, 6, 9), (5, 9, 8), (8, 13, 10), (12, 9, 11), (15, 13, 17), (14, 19, 16), (16, 18, 17), (24, 17, 20), (18, 21, 20), (19, 25, 21), (20, 23, 26), (24, 20, 26), (22, 27, 23), (26, 31, 24), (31, 26, 28), (28, 27, 30), (31, 28, 33), (30, 32, 33), (7, 31, 4)])
me_sphere_004.use_remesh_preserve_volume = False
me_sphere_004.use_remesh_preserve_attributes = False
me_sphere_004.use_mirror_vertex_groups = False
me_sphere_004.update()
me_sphere_005 = bpy.data.meshes.new('Sphere.005')
me_sphere_005.from_pydata([(0.1708, 1.005, -0.0005946), (0.4544, 0.8501, -0.2929), (0.2193, 0.8327, -0.553), (0.5845, 0.3943, -0.7394), (0.1827, 0.4307, -0.9096), (0.8659, 0.4705, -0.2916), (0.8573, 0.5728, 0.0007998), (0.01325, 0.1346, -1.002), (0.8391, 0.02656, -0.5838), (1.006, -0.1652, -0.0006227), (0.4502, -0.08809, -0.8995), (0.7177, -0.7177, -0.0001984), (0.7821, -0.5756, -0.3202), (0.6168, -0.4669, -0.6567), (0.3988, -0.9414, -0.001208), (0.2316, -0.2801, -0.9527), (0.2057, -0.9075, -0.4318), (0.01833, -0.6754, -0.7601), (-0.3271, -0.8726, -0.4173), (-0.4198, -0.944, 0.0006245), (-0.359, -0.5141, -0.7897), (-0.7203, -0.6068, -0.3805), (-0.9248, -0.288, -0.2856), (-0.8101, -0.1989, -0.5936), (-0.1577, -0.2271, -0.9747), (-1.02, -0.1834, 0.0003414), (-0.5412, -0.1222, -0.8538), (-0.9479, 0.18, -0.2994), (-0.6538, 0.2975, -0.7211), (-0.8145, 0.63, -0.0004919), (-0.6616, 0.668, -0.3929), (-0.3237, 0.3221, -0.9043), (-0.2796, 0.9782, -0.001276), (-0.2576, 0.7802, -0.6082)], [], [(6, 5, 1), (3, 5, 8), (3, 10, 4), (7, 10, 15), (3, 8, 10), (9, 12, 8), (8, 12, 13), (10, 13, 15), (12, 11, 14), (13, 12, 16), (14, 16, 12), (16, 17, 13), (17, 24, 15), (19, 18, 16), (7, 15, 24), (5, 3, 2, 1), (18, 20, 17), (19, 21, 18), (21, 23, 20), (21, 22, 23), (25, 22, 21), (22, 25, 27), (23, 27, 28), (23, 28, 26), (31, 7, 24), (25, 29, 27), (29, 30, 27), (30, 33, 28), (29, 32, 30), (33, 4, 31), (33, 2, 4), (2, 0, 1), (0, 6, 1), (2, 3, 4), (2, 33, 32, 0), (7, 4, 10), (5, 6, 9), (5, 9, 8), (8, 13, 10), (12, 9, 11), (15, 13, 17), (14, 19, 16), (16, 18, 17), (24, 17, 20), (18, 21, 20), (19, 25, 21), (20, 23, 26), (24, 20, 26), (22, 27, 23), (26, 31, 24), (31, 26, 28), (28, 27, 30), (31, 28, 33), (30, 32, 33), (7, 31, 4)])
me_sphere_005.use_remesh_preserve_volume = False
me_sphere_005.use_remesh_preserve_attributes = False
me_sphere_005.use_mirror_vertex_groups = False
me_sphere_005.update()
me_sphere_006 = bpy.data.meshes.new('Sphere.006')
me_sphere_006.from_pydata([(0.1708, 1.005, -0.0005946), (0.4544, 0.8501, -0.2929), (0.2193, 0.8327, -0.553), (0.5845, 0.3943, -0.7394), (0.1827, 0.4307, -0.9096), (0.8659, 0.4705, -0.2916), (0.8573, 0.5728, 0.0007998), (0.01325, 0.1346, -1.002), (0.8391, 0.02656, -0.5838), (1.006, -0.1652, -0.0006227), (0.4502, -0.08809, -0.8995), (0.7177, -0.7177, -0.0001984), (0.7821, -0.5756, -0.3202), (0.6168, -0.4669, -0.6567), (0.3988, -0.9414, -0.001208), (0.2316, -0.2801, -0.9527), (0.2057, -0.9075, -0.4318), (0.01833, -0.6754, -0.7601), (-0.3271, -0.8726, -0.4173), (-0.4198, -0.944, 0.0006245), (-0.359, -0.5141, -0.7897), (-0.7203, -0.6068, -0.3805), (-0.9248, -0.288, -0.2856), (-0.8101, -0.1989, -0.5936), (-0.1577, -0.2271, -0.9747), (-1.02, -0.1834, 0.0003414), (-0.5412, -0.1222, -0.8538), (-0.9479, 0.18, -0.2994), (-0.6538, 0.2975, -0.7211), (-0.8145, 0.63, -0.0004919), (-0.6616, 0.668, -0.3929), (-0.3237, 0.3221, -0.9043), (-0.2796, 0.9782, -0.001276), (-0.2576, 0.7802, -0.6082)], [], [(6, 5, 1), (3, 5, 8), (3, 10, 4), (7, 10, 15), (3, 8, 10), (9, 12, 8), (8, 12, 13), (10, 13, 15), (12, 11, 14), (13, 12, 16), (14, 16, 12), (16, 17, 13), (17, 24, 15), (19, 18, 16), (7, 15, 24), (5, 3, 2, 1), (18, 20, 17), (19, 21, 18), (21, 23, 20), (21, 22, 23), (25, 22, 21), (22, 25, 27), (23, 27, 28), (23, 28, 26), (31, 7, 24), (25, 29, 27), (29, 30, 27), (30, 33, 28), (29, 32, 30), (33, 4, 31), (33, 2, 4), (2, 0, 1), (0, 6, 1), (2, 3, 4), (2, 33, 32, 0), (7, 4, 10), (5, 6, 9), (5, 9, 8), (8, 13, 10), (12, 9, 11), (15, 13, 17), (14, 19, 16), (16, 18, 17), (24, 17, 20), (18, 21, 20), (19, 25, 21), (20, 23, 26), (24, 20, 26), (22, 27, 23), (26, 31, 24), (31, 26, 28), (28, 27, 30), (31, 28, 33), (30, 32, 33), (7, 31, 4)])
me_sphere_006.use_remesh_preserve_volume = False
me_sphere_006.use_remesh_preserve_attributes = False
me_sphere_006.use_mirror_vertex_groups = False
me_sphere_006.update()
me_sphere_007 = bpy.data.meshes.new('Sphere.007')
me_sphere_007.from_pydata([(0.1708, 1.005, -0.0005946), (0.4544, 0.8501, -0.2929), (0.2193, 0.8327, -0.553), (0.5845, 0.3943, -0.7394), (0.1827, 0.4307, -0.9096), (0.8659, 0.4705, -0.2916), (0.8573, 0.5728, 0.0007998), (0.01325, 0.1346, -1.002), (0.8391, 0.02656, -0.5838), (1.006, -0.1652, -0.0006227), (0.4502, -0.08809, -0.8995), (0.7177, -0.7177, -0.0001984), (0.7821, -0.5756, -0.3202), (0.6168, -0.4669, -0.6567), (0.3988, -0.9414, -0.001208), (0.2316, -0.2801, -0.9527), (0.2057, -0.9075, -0.4318), (0.01833, -0.6754, -0.7601), (-0.3271, -0.8726, -0.4173), (-0.4198, -0.944, 0.0006245), (-0.359, -0.5141, -0.7897), (-0.7203, -0.6068, -0.3805), (-0.9248, -0.288, -0.2856), (-0.8101, -0.1989, -0.5936), (-0.1577, -0.2271, -0.9747), (-1.02, -0.1834, 0.0003414), (-0.5412, -0.1222, -0.8538), (-0.9479, 0.18, -0.2994), (-0.6538, 0.2975, -0.7211), (-0.8145, 0.63, -0.0004919), (-0.6616, 0.668, -0.3929), (-0.3237, 0.3221, -0.9043), (-0.2796, 0.9782, -0.001276), (-0.2576, 0.7802, -0.6082)], [], [(6, 5, 1), (3, 5, 8), (3, 10, 4), (7, 10, 15), (3, 8, 10), (9, 12, 8), (8, 12, 13), (10, 13, 15), (12, 11, 14), (13, 12, 16), (14, 16, 12), (16, 17, 13), (17, 24, 15), (19, 18, 16), (7, 15, 24), (5, 3, 2, 1), (18, 20, 17), (19, 21, 18), (21, 23, 20), (21, 22, 23), (25, 22, 21), (22, 25, 27), (23, 27, 28), (23, 28, 26), (31, 7, 24), (25, 29, 27), (29, 30, 27), (30, 33, 28), (29, 32, 30), (33, 4, 31), (33, 2, 4), (2, 0, 1), (0, 6, 1), (2, 3, 4), (2, 33, 32, 0), (7, 4, 10), (5, 6, 9), (5, 9, 8), (8, 13, 10), (12, 9, 11), (15, 13, 17), (14, 19, 16), (16, 18, 17), (24, 17, 20), (18, 21, 20), (19, 25, 21), (20, 23, 26), (24, 20, 26), (22, 27, 23), (26, 31, 24), (31, 26, 28), (28, 27, 30), (31, 28, 33), (30, 32, 33), (7, 31, 4)])
me_sphere_007.use_remesh_preserve_volume = False
me_sphere_007.use_remesh_preserve_attributes = False
me_sphere_007.use_mirror_vertex_groups = False
me_sphere_007.update()
me_sphere_008 = bpy.data.meshes.new('Sphere.008')
me_sphere_008.from_pydata([(0.1708, 1.005, -0.0005946), (0.4544, 0.8501, -0.2929), (0.2193, 0.8327, -0.553), (0.5845, 0.3943, -0.7394), (0.1827, 0.4307, -0.9096), (0.8659, 0.4705, -0.2916), (0.8573, 0.5728, 0.0007998), (0.01325, 0.1346, -1.002), (0.8391, 0.02656, -0.5838), (1.006, -0.1652, -0.0006227), (0.4502, -0.08809, -0.8995), (0.7177, -0.7177, -0.0001984), (0.7821, -0.5756, -0.3202), (0.6168, -0.4669, -0.6567), (0.3988, -0.9414, -0.001208), (0.2316, -0.2801, -0.9527), (0.2057, -0.9075, -0.4318), (0.01833, -0.6754, -0.7601), (-0.3271, -0.8726, -0.4173), (-0.4198, -0.944, 0.0006245), (-0.359, -0.5141, -0.7897), (-0.7203, -0.6068, -0.3805), (-0.9248, -0.288, -0.2856), (-0.8101, -0.1989, -0.5936), (-0.1577, -0.2271, -0.9747), (-1.02, -0.1834, 0.0003414), (-0.5412, -0.1222, -0.8538), (-0.9479, 0.18, -0.2994), (-0.6538, 0.2975, -0.7211), (-0.8145, 0.63, -0.0004919), (-0.6616, 0.668, -0.3929), (-0.3237, 0.3221, -0.9043), (-0.2796, 0.9782, -0.001276), (-0.2576, 0.7802, -0.6082)], [], [(6, 5, 1), (3, 5, 8), (3, 10, 4), (7, 10, 15), (3, 8, 10), (9, 12, 8), (8, 12, 13), (10, 13, 15), (12, 11, 14), (13, 12, 16), (14, 16, 12), (16, 17, 13), (17, 24, 15), (19, 18, 16), (7, 15, 24), (5, 3, 2, 1), (18, 20, 17), (19, 21, 18), (21, 23, 20), (21, 22, 23), (25, 22, 21), (22, 25, 27), (23, 27, 28), (23, 28, 26), (31, 7, 24), (25, 29, 27), (29, 30, 27), (30, 33, 28), (29, 32, 30), (33, 4, 31), (33, 2, 4), (2, 0, 1), (0, 6, 1), (2, 3, 4), (2, 33, 32, 0), (7, 4, 10), (5, 6, 9), (5, 9, 8), (8, 13, 10), (12, 9, 11), (15, 13, 17), (14, 19, 16), (16, 18, 17), (24, 17, 20), (18, 21, 20), (19, 25, 21), (20, 23, 26), (24, 20, 26), (22, 27, 23), (26, 31, 24), (31, 26, 28), (28, 27, 30), (31, 28, 33), (30, 32, 33), (7, 31, 4)])
me_sphere_008.use_remesh_preserve_volume = False
me_sphere_008.use_remesh_preserve_attributes = False
me_sphere_008.use_mirror_vertex_groups = False
me_sphere_008.update()
me_sphere_009 = bpy.data.meshes.new('Sphere.009')
me_sphere_009.from_pydata([(0.1708, 1.005, -0.0005946), (0.4544, 0.8501, -0.2929), (0.2193, 0.8327, -0.553), (0.5845, 0.3943, -0.7394), (0.1827, 0.4307, -0.9096), (0.8659, 0.4705, -0.2916), (0.8573, 0.5728, 0.0007998), (0.01325, 0.1346, -1.002), (0.8391, 0.02656, -0.5838), (1.006, -0.1652, -0.0006227), (0.4502, -0.08809, -0.8995), (0.7177, -0.7177, -0.0001984), (0.7821, -0.5756, -0.3202), (0.6168, -0.4669, -0.6567), (0.3988, -0.9414, -0.001208), (0.2316, -0.2801, -0.9527), (0.2057, -0.9075, -0.4318), (0.01833, -0.6754, -0.7601), (-0.3271, -0.8726, -0.4173), (-0.4198, -0.944, 0.0006245), (-0.359, -0.5141, -0.7897), (-0.7203, -0.6068, -0.3805), (-0.9248, -0.288, -0.2856), (-0.8101, -0.1989, -0.5936), (-0.1577, -0.2271, -0.9747), (-1.02, -0.1834, 0.0003414), (-0.5412, -0.1222, -0.8538), (-0.9479, 0.18, -0.2994), (-0.6538, 0.2975, -0.7211), (-0.8145, 0.63, -0.0004919), (-0.6616, 0.668, -0.3929), (-0.3237, 0.3221, -0.9043), (-0.2796, 0.9782, -0.001276), (-0.2576, 0.7802, -0.6082)], [], [(6, 5, 1), (3, 5, 8), (3, 10, 4), (7, 10, 15), (3, 8, 10), (9, 12, 8), (8, 12, 13), (10, 13, 15), (12, 11, 14), (13, 12, 16), (14, 16, 12), (16, 17, 13), (17, 24, 15), (19, 18, 16), (7, 15, 24), (5, 3, 2, 1), (18, 20, 17), (19, 21, 18), (21, 23, 20), (21, 22, 23), (25, 22, 21), (22, 25, 27), (23, 27, 28), (23, 28, 26), (31, 7, 24), (25, 29, 27), (29, 30, 27), (30, 33, 28), (29, 32, 30), (33, 4, 31), (33, 2, 4), (2, 0, 1), (0, 6, 1), (2, 3, 4), (2, 33, 32, 0), (7, 4, 10), (5, 6, 9), (5, 9, 8), (8, 13, 10), (12, 9, 11), (15, 13, 17), (14, 19, 16), (16, 18, 17), (24, 17, 20), (18, 21, 20), (19, 25, 21), (20, 23, 26), (24, 20, 26), (22, 27, 23), (26, 31, 24), (31, 26, 28), (28, 27, 30), (31, 28, 33), (30, 32, 33), (7, 31, 4)])
me_sphere_009.use_remesh_preserve_volume = False
me_sphere_009.use_remesh_preserve_attributes = False
me_sphere_009.use_mirror_vertex_groups = False
me_sphere_009.update()
me_sphere_010 = bpy.data.meshes.new('Sphere.010')
me_sphere_010.from_pydata([(0.1708, 1.005, -0.0005946), (0.4544, 0.8501, -0.2929), (0.2193, 0.8327, -0.553), (0.5845, 0.3943, -0.7394), (0.1827, 0.4307, -0.9096), (0.8659, 0.4705, -0.2916), (0.8573, 0.5728, 0.0007998), (0.01325, 0.1346, -1.002), (0.8391, 0.02656, -0.5838), (1.006, -0.1652, -0.0006227), (0.4502, -0.08809, -0.8995), (0.7177, -0.7177, -0.0001984), (0.7821, -0.5756, -0.3202), (0.6168, -0.4669, -0.6567), (0.3988, -0.9414, -0.001208), (0.2316, -0.2801, -0.9527), (0.2057, -0.9075, -0.4318), (0.01833, -0.6754, -0.7601), (-0.3271, -0.8726, -0.4173), (-0.4198, -0.944, 0.0006245), (-0.359, -0.5141, -0.7897), (-0.7203, -0.6068, -0.3805), (-0.9248, -0.288, -0.2856), (-0.8101, -0.1989, -0.5936), (-0.1577, -0.2271, -0.9747), (-1.02, -0.1834, 0.0003414), (-0.5412, -0.1222, -0.8538), (-0.9479, 0.18, -0.2994), (-0.6538, 0.2975, -0.7211), (-0.8145, 0.63, -0.0004919), (-0.6616, 0.668, -0.3929), (-0.3237, 0.3221, -0.9043), (-0.2796, 0.9782, -0.001276), (-0.2576, 0.7802, -0.6082)], [], [(6, 5, 1), (3, 5, 8), (3, 10, 4), (7, 10, 15), (3, 8, 10), (9, 12, 8), (8, 12, 13), (10, 13, 15), (12, 11, 14), (13, 12, 16), (14, 16, 12), (16, 17, 13), (17, 24, 15), (19, 18, 16), (7, 15, 24), (5, 3, 2, 1), (18, 20, 17), (19, 21, 18), (21, 23, 20), (21, 22, 23), (25, 22, 21), (22, 25, 27), (23, 27, 28), (23, 28, 26), (31, 7, 24), (25, 29, 27), (29, 30, 27), (30, 33, 28), (29, 32, 30), (33, 4, 31), (33, 2, 4), (2, 0, 1), (0, 6, 1), (2, 3, 4), (2, 33, 32, 0), (7, 4, 10), (5, 6, 9), (5, 9, 8), (8, 13, 10), (12, 9, 11), (15, 13, 17), (14, 19, 16), (16, 18, 17), (24, 17, 20), (18, 21, 20), (19, 25, 21), (20, 23, 26), (24, 20, 26), (22, 27, 23), (26, 31, 24), (31, 26, 28), (28, 27, 30), (31, 28, 33), (30, 32, 33), (7, 31, 4)])
me_sphere_010.use_remesh_preserve_volume = False
me_sphere_010.use_remesh_preserve_attributes = False
me_sphere_010.use_mirror_vertex_groups = False
me_sphere_010.update()
me_sphere_011 = bpy.data.meshes.new('Sphere.011')
me_sphere_011.from_pydata([(0.1708, 1.005, -0.0005946), (0.4544, 0.8501, -0.2929), (0.2193, 0.8327, -0.553), (0.5845, 0.3943, -0.7394), (0.1827, 0.4307, -0.9096), (0.8659, 0.4705, -0.2916), (0.8573, 0.5728, 0.0007998), (0.01325, 0.1346, -1.002), (0.8391, 0.02656, -0.5838), (1.006, -0.1652, -0.0006227), (0.4502, -0.08809, -0.8995), (0.7177, -0.7177, -0.0001984), (0.7821, -0.5756, -0.3202), (0.6168, -0.4669, -0.6567), (0.3988, -0.9414, -0.001208), (0.2316, -0.2801, -0.9527), (0.2057, -0.9075, -0.4318), (0.01833, -0.6754, -0.7601), (-0.3271, -0.8726, -0.4173), (-0.4198, -0.944, 0.0006245), (-0.359, -0.5141, -0.7897), (-0.7203, -0.6068, -0.3805), (-0.9248, -0.288, -0.2856), (-0.8101, -0.1989, -0.5936), (-0.1577, -0.2271, -0.9747), (-1.02, -0.1834, 0.0003414), (-0.5412, -0.1222, -0.8538), (-0.9479, 0.18, -0.2994), (-0.6538, 0.2975, -0.7211), (-0.8145, 0.63, -0.0004919), (-0.6616, 0.668, -0.3929), (-0.3237, 0.3221, -0.9043), (-0.2796, 0.9782, -0.001276), (-0.2576, 0.7802, -0.6082)], [], [(6, 5, 1), (3, 5, 8), (3, 10, 4), (7, 10, 15), (3, 8, 10), (9, 12, 8), (8, 12, 13), (10, 13, 15), (12, 11, 14), (13, 12, 16), (14, 16, 12), (16, 17, 13), (17, 24, 15), (19, 18, 16), (7, 15, 24), (5, 3, 2, 1), (18, 20, 17), (19, 21, 18), (21, 23, 20), (21, 22, 23), (25, 22, 21), (22, 25, 27), (23, 27, 28), (23, 28, 26), (31, 7, 24), (25, 29, 27), (29, 30, 27), (30, 33, 28), (29, 32, 30), (33, 4, 31), (33, 2, 4), (2, 0, 1), (0, 6, 1), (2, 3, 4), (2, 33, 32, 0), (7, 4, 10), (5, 6, 9), (5, 9, 8), (8, 13, 10), (12, 9, 11), (15, 13, 17), (14, 19, 16), (16, 18, 17), (24, 17, 20), (18, 21, 20), (19, 25, 21), (20, 23, 26), (24, 20, 26), (22, 27, 23), (26, 31, 24), (31, 26, 28), (28, 27, 30), (31, 28, 33), (30, 32, 33), (7, 31, 4)])
me_sphere_011.use_remesh_preserve_volume = False
me_sphere_011.use_remesh_preserve_attributes = False
me_sphere_011.use_mirror_vertex_groups = False
me_sphere_011.update()
me_sphere_012 = bpy.data.meshes.new('Sphere.012')
me_sphere_012.from_pydata([(0.1708, 1.005, -0.0005946), (0.4544, 0.8501, -0.2929), (0.2193, 0.8327, -0.553), (0.5845, 0.3943, -0.7394), (0.1827, 0.4307, -0.9096), (0.8659, 0.4705, -0.2916), (0.8573, 0.5728, 0.0007998), (0.01325, 0.1346, -1.002), (0.8391, 0.02656, -0.5838), (1.006, -0.1652, -0.0006227), (0.4502, -0.08809, -0.8995), (0.7177, -0.7177, -0.0001984), (0.7821, -0.5756, -0.3202), (0.6168, -0.4669, -0.6567), (0.3988, -0.9414, -0.001208), (0.2316, -0.2801, -0.9527), (0.2057, -0.9075, -0.4318), (0.01833, -0.6754, -0.7601), (-0.3271, -0.8726, -0.4173), (-0.4198, -0.944, 0.0006245), (-0.359, -0.5141, -0.7897), (-0.7203, -0.6068, -0.3805), (-0.9248, -0.288, -0.2856), (-0.8101, -0.1989, -0.5936), (-0.1577, -0.2271, -0.9747), (-1.02, -0.1834, 0.0003414), (-0.5412, -0.1222, -0.8538), (-0.9479, 0.18, -0.2994), (-0.6538, 0.2975, -0.7211), (-0.8145, 0.63, -0.0004919), (-0.6616, 0.668, -0.3929), (-0.3237, 0.3221, -0.9043), (-0.2796, 0.9782, -0.001276), (-0.2576, 0.7802, -0.6082)], [], [(6, 5, 1), (3, 5, 8), (3, 10, 4), (7, 10, 15), (3, 8, 10), (9, 12, 8), (8, 12, 13), (10, 13, 15), (12, 11, 14), (13, 12, 16), (14, 16, 12), (16, 17, 13), (17, 24, 15), (19, 18, 16), (7, 15, 24), (5, 3, 2, 1), (18, 20, 17), (19, 21, 18), (21, 23, 20), (21, 22, 23), (25, 22, 21), (22, 25, 27), (23, 27, 28), (23, 28, 26), (31, 7, 24), (25, 29, 27), (29, 30, 27), (30, 33, 28), (29, 32, 30), (33, 4, 31), (33, 2, 4), (2, 0, 1), (0, 6, 1), (2, 3, 4), (2, 33, 32, 0), (7, 4, 10), (5, 6, 9), (5, 9, 8), (8, 13, 10), (12, 9, 11), (15, 13, 17), (14, 19, 16), (16, 18, 17), (24, 17, 20), (18, 21, 20), (19, 25, 21), (20, 23, 26), (24, 20, 26), (22, 27, 23), (26, 31, 24), (31, 26, 28), (28, 27, 30), (31, 28, 33), (30, 32, 33), (7, 31, 4)])
me_sphere_012.use_remesh_preserve_volume = False
me_sphere_012.use_remesh_preserve_attributes = False
me_sphere_012.use_mirror_vertex_groups = False
me_sphere_012.update()
me_sphere_013 = bpy.data.meshes.new('Sphere.013')
me_sphere_013.from_pydata([(0.1708, 1.005, -0.0005946), (0.4544, 0.8501, -0.2929), (0.2193, 0.8327, -0.553), (0.5845, 0.3943, -0.7394), (0.1827, 0.4307, -0.9096), (0.8659, 0.4705, -0.2916), (0.8573, 0.5728, 0.0007998), (0.01325, 0.1346, -1.002), (0.8391, 0.02656, -0.5838), (1.006, -0.1652, -0.0006227), (0.4502, -0.08809, -0.8995), (0.7177, -0.7177, -0.0001984), (0.7821, -0.5756, -0.3202), (0.6168, -0.4669, -0.6567), (0.3988, -0.9414, -0.001208), (0.2316, -0.2801, -0.9527), (0.2057, -0.9075, -0.4318), (0.01833, -0.6754, -0.7601), (-0.3271, -0.8726, -0.4173), (-0.4198, -0.944, 0.0006245), (-0.359, -0.5141, -0.7897), (-0.7203, -0.6068, -0.3805), (-0.9248, -0.288, -0.2856), (-0.8101, -0.1989, -0.5936), (-0.1577, -0.2271, -0.9747), (-1.02, -0.1834, 0.0003414), (-0.5412, -0.1222, -0.8538), (-0.9479, 0.18, -0.2994), (-0.6538, 0.2975, -0.7211), (-0.8145, 0.63, -0.0004919), (-0.6616, 0.668, -0.3929), (-0.3237, 0.3221, -0.9043), (-0.2796, 0.9782, -0.001276), (-0.2576, 0.7802, -0.6082)], [], [(6, 5, 1), (3, 5, 8), (3, 10, 4), (7, 10, 15), (3, 8, 10), (9, 12, 8), (8, 12, 13), (10, 13, 15), (12, 11, 14), (13, 12, 16), (14, 16, 12), (16, 17, 13), (17, 24, 15), (19, 18, 16), (7, 15, 24), (5, 3, 2, 1), (18, 20, 17), (19, 21, 18), (21, 23, 20), (21, 22, 23), (25, 22, 21), (22, 25, 27), (23, 27, 28), (23, 28, 26), (31, 7, 24), (25, 29, 27), (29, 30, 27), (30, 33, 28), (29, 32, 30), (33, 4, 31), (33, 2, 4), (2, 0, 1), (0, 6, 1), (2, 3, 4), (2, 33, 32, 0), (7, 4, 10), (5, 6, 9), (5, 9, 8), (8, 13, 10), (12, 9, 11), (15, 13, 17), (14, 19, 16), (16, 18, 17), (24, 17, 20), (18, 21, 20), (19, 25, 21), (20, 23, 26), (24, 20, 26), (22, 27, 23), (26, 31, 24), (31, 26, 28), (28, 27, 30), (31, 28, 33), (30, 32, 33), (7, 31, 4)])
me_sphere_013.use_remesh_preserve_volume = False
me_sphere_013.use_remesh_preserve_attributes = False
me_sphere_013.use_mirror_vertex_groups = False
me_sphere_013.update()
me_cylinder_002 = bpy.data.meshes.new('Cylinder.002')
me_cylinder_002.from_pydata([(0.0, 0.07, -0.515), (-5.328e-10, 0.03996, 0.515), (0.06062, 0.035, -0.515), (0.03461, 0.01998, 0.515), (0.06062, -0.035, -0.515), (0.03461, -0.01998, 0.515), (-6.12e-09, -0.07, -0.515), (-4.027e-09, -0.03996, 0.515), (-0.06062, -0.035, -0.515), (-0.03461, -0.01998, 0.515), (-0.06062, 0.035, -0.515), (-0.03461, 0.01998, 0.515)], [], [(0, 1, 3, 2), (2, 3, 5, 4), (4, 5, 7, 6), (6, 7, 9, 8), (3, 1, 11, 9, 7, 5), (8, 9, 11, 10), (10, 11, 1, 0), (0, 2, 4, 6, 8, 10)])
me_cylinder_002.use_remesh_preserve_volume = False
me_cylinder_002.use_remesh_preserve_attributes = False
me_cylinder_002.use_mirror_vertex_groups = False
me_cylinder_002.update()
me_cylinder_003 = bpy.data.meshes.new('Cylinder.003')
me_cylinder_003.from_pydata([(0.0, 0.07, -0.515), (-5.328e-10, 0.03996, 0.515), (0.06062, 0.035, -0.515), (0.03461, 0.01998, 0.515), (0.06062, -0.035, -0.515), (0.03461, -0.01998, 0.515), (-6.12e-09, -0.07, -0.515), (-4.027e-09, -0.03996, 0.515), (-0.06062, -0.035, -0.515), (-0.03461, -0.01998, 0.515), (-0.06062, 0.035, -0.515), (-0.03461, 0.01998, 0.515)], [], [(0, 1, 3, 2), (2, 3, 5, 4), (4, 5, 7, 6), (6, 7, 9, 8), (3, 1, 11, 9, 7, 5), (8, 9, 11, 10), (10, 11, 1, 0), (0, 2, 4, 6, 8, 10)])
me_cylinder_003.use_remesh_preserve_volume = False
me_cylinder_003.use_remesh_preserve_attributes = False
me_cylinder_003.use_mirror_vertex_groups = False
me_cylinder_003.update()

# ---- objects
ob_cylinder_001 = bpy.data.objects.new('Cylinder.001', me_cylinder_001)
ob_dome = bpy.data.objects.new('Dome', me_sphere)
ob_base = bpy.data.objects.new('Base', me_torus)
ob_light_01 = bpy.data.objects.new('Light_01', me_sphere_002)
ob_light_02 = bpy.data.objects.new('Light_02', me_sphere_003)
ob_light_12 = bpy.data.objects.new('Light_12', me_sphere_004)
ob_light_11 = bpy.data.objects.new('Light_11', me_sphere_005)
ob_light_10 = bpy.data.objects.new('Light_10', me_sphere_006)
ob_light_09 = bpy.data.objects.new('Light_09', me_sphere_007)
ob_light_03 = bpy.data.objects.new('Light_03', me_sphere_008)
ob_light_04 = bpy.data.objects.new('Light_04', me_sphere_009)
ob_light_05 = bpy.data.objects.new('Light_05', me_sphere_010)
ob_light_06 = bpy.data.objects.new('Light_06', me_sphere_011)
ob_light_08 = bpy.data.objects.new('Light_08', me_sphere_012)
ob_light_07 = bpy.data.objects.new('Light_07', me_sphere_013)
ob_cylinder_000 = bpy.data.objects.new('Cylinder.000', me_cylinder_002)
ob_cylinder_002 = bpy.data.objects.new('Cylinder.002', me_cylinder_003)

# ---- transforms, parenting, visibility, modifiers, constraints
ob_cylinder_001.location = (-0.46, 0.797, -0.57)
ob_cylinder_001.rotation_euler = (0.0, -0.2618, 2.094)
ob_cylinder_001.scale = (1.0, 1.0, -0.5738)
ob_cylinder_001.lineart.crease_threshold = 0.0
ob_dome.location = (0.0, 0.0, 0.004771)
ob_dome.scale = (1.0, 1.0, -1.421)
ob_dome.lineart.crease_threshold = 0.0
ob_base.location = (0.0, 0.0, 0.0)
ob_base.scale = (1.0, 1.0, -0.5576)
ob_base.hide_render = True
ob_base.lineart.crease_threshold = 0.0
ob_light_01.location = (-0.9802, 0.6696, 0.3)
ob_light_01.scale = (0.1276, 0.1291, -0.1177)
ob_light_01.lineart.crease_threshold = 0.0
ob_light_02.location = (-0.5318, 1.062, 0.3)
ob_light_02.scale = (0.1276, 0.1291, -0.1177)
ob_light_02.lineart.crease_threshold = 0.0
ob_light_12.location = (-1.138, -0.01832, 0.3)
ob_light_12.scale = (0.1276, 0.1291, -0.1177)
ob_light_12.lineart.crease_threshold = 0.0
ob_light_11.location = (-1.042, -0.6025, 0.3)
ob_light_11.scale = (0.1276, 0.1291, -0.1177)
ob_light_11.lineart.crease_threshold = 0.0
ob_light_10.location = (-0.6099, -1.035, 0.3)
ob_light_10.scale = (0.1276, 0.1291, -0.1177)
ob_light_10.lineart.crease_threshold = 0.0
ob_light_09.location = (0.004111, -1.199, 0.3)
ob_light_09.scale = (0.1276, 0.1291, -0.1177)
ob_light_09.lineart.crease_threshold = 0.0
ob_light_03.location = (0.02585, 1.204, 0.3)
ob_light_03.scale = (0.1276, 0.1291, -0.1177)
ob_light_03.lineart.crease_threshold = 0.0
ob_light_04.location = (0.5801, 1.04, 0.3)
ob_light_04.scale = (0.1276, 0.1291, -0.1177)
ob_light_04.lineart.crease_threshold = 0.0
ob_light_05.location = (0.9993, 0.6494, 0.3)
ob_light_05.scale = (0.1276, 0.1291, -0.1177)
ob_light_05.lineart.crease_threshold = 0.0
ob_light_06.location = (1.172, -0.008918, 0.3)
ob_light_06.scale = (0.1276, 0.1291, -0.1177)
ob_light_06.lineart.crease_threshold = 0.0
ob_light_08.location = (0.6135, -1.041, 0.3)
ob_light_08.scale = (0.1276, 0.1291, -0.1177)
ob_light_08.lineart.crease_threshold = 0.0
ob_light_07.location = (1.047, -0.5848, 0.3)
ob_light_07.scale = (0.1276, 0.1291, -0.1177)
ob_light_07.lineart.crease_threshold = 0.0
ob_cylinder_000.location = (-0.46, -0.797, -0.57)
ob_cylinder_000.rotation_euler = (0.0, -0.2618, -2.094)
ob_cylinder_000.scale = (1.0, 1.0, -0.5738)
ob_cylinder_000.lineart.crease_threshold = 0.0
ob_cylinder_002.location = (0.92, 0.0, -0.57)
ob_cylinder_002.rotation_euler = (0.0, -0.2618, 0.0)
ob_cylinder_002.scale = (1.0, 1.0, -0.5738)
ob_cylinder_002.lineart.crease_threshold = 0.0

# ---- collection membership
col_collection_1.objects.link(ob_cylinder_001)
col_collection_1.objects.link(ob_dome)
col_collection_1.objects.link(ob_base)
col_collection_1.objects.link(ob_light_01)
col_collection_1.objects.link(ob_light_02)
col_collection_1.objects.link(ob_light_12)
col_collection_1.objects.link(ob_light_11)
col_collection_1.objects.link(ob_light_10)
col_collection_1.objects.link(ob_light_09)
col_collection_1.objects.link(ob_light_03)
col_collection_1.objects.link(ob_light_04)
col_collection_1.objects.link(ob_light_05)
col_collection_1.objects.link(ob_light_06)
col_collection_1.objects.link(ob_light_08)
col_collection_1.objects.link(ob_light_07)
col_collection_1.objects.link(ob_cylinder_000)
col_collection_1.objects.link(ob_cylinder_002)

# ---- scene / render settings (as saved in the file)
scene.frame_start = 1; scene.frame_end = 250; scene.frame_set(1)
scene.render.engine = 'BLENDER_EEVEE_NEXT'
scene.render.resolution_percentage = 50
scene.render.dither_intensity = 0.0
scene.cycles.use_denoising = False
scene.cycles.samples = 128
scene.cycles.sampling_pattern = 'TABULATED_SOBOL'
scene.cycles.use_adaptive_sampling = False
scene.cycles.use_light_tree = False
scene.cycles.blur_glossy = 0.0
scene.cycles.sample_clamp_indirect = 0.0
scene.view_settings.view_transform = 'Standard'
bpy.context.view_layer.update()

# ---- added for rendering (the .blend has no active camera and no usable light): camera, sun
cam_auto = bpy.data.cameras.new('AutoCamera')
cam_auto.lens = 50.0
cam_auto.sensor_width = 36.0
cam_auto.clip_end = 1000.0
ob_auto_camera = bpy.data.objects.new('AutoCamera', cam_auto)
scene.collection.objects.link(ob_auto_camera)
ob_auto_camera.location = (4.04012, -4.82268, 3.49655)
ob_auto_camera.rotation_euler = (1.09748, -7.21219e-08, 0.694738)
scene.camera = ob_auto_camera
light_auto_sun = bpy.data.lights.new('AutoSun', 'SUN')
light_auto_sun.energy = 3.0
light_auto_sun.angle = 0.0523599
ob_auto_sun = bpy.data.objects.new('AutoSun', light_auto_sun)
scene.collection.objects.link(ob_auto_sun)
ob_auto_sun.rotation_euler = (0.872665, 0.174533, 0.523599)
bpy.context.view_layer.update()
